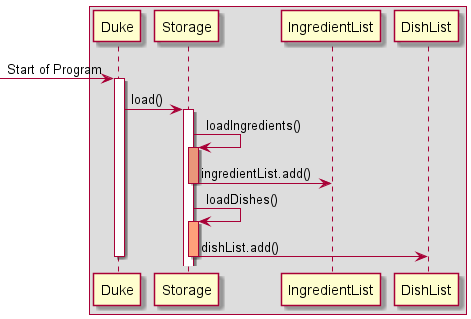

The diagram above was rendered by PlantUML. Its source (embedded in the PNG):
@startuml
'https://plantuml.com/sequence-diagram

Box
-> Duke: Start of Program
activate Duke
Duke -> Storage: load()
activate Storage
Storage -> Storage : loadIngredients()
activate Storage#DarkSalmon
Storage -> IngredientList : ingredientList.add()
deactivate Storage#DarkSalmon
Storage -> Storage : loadDishes()
activate Storage#LightSalmon
Storage -> DishList : dishList.add()
deactivate Storage#LightSalmon
deactivate Duke

@enduml